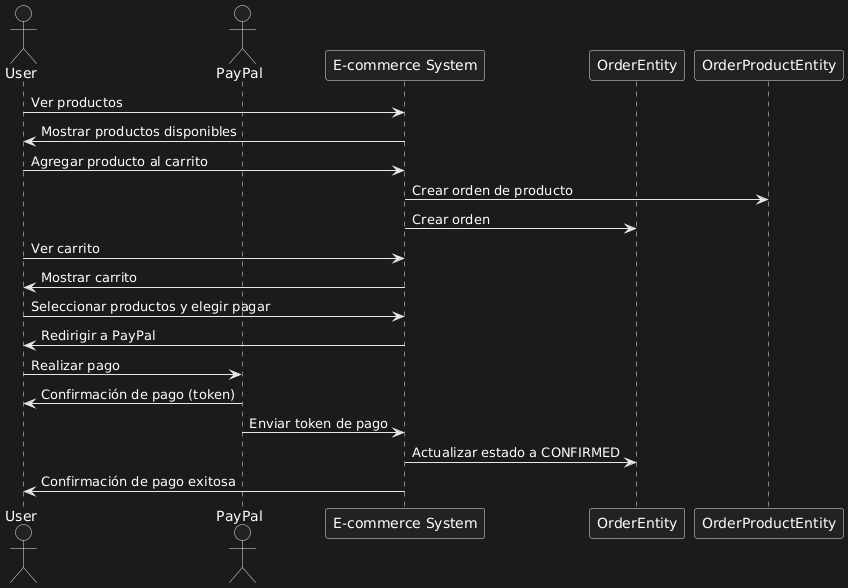

The diagram above was rendered by PlantUML. Its source (embedded in the PNG):
@startuml
actor User
actor PayPal

participant "E-commerce System" as System
participant "OrderEntity" as Order
participant "OrderProductEntity" as OrderProduct

User -> System: Ver productos
System -> User: Mostrar productos disponibles
User -> System: Agregar producto al carrito
System -> OrderProduct: Crear orden de producto
System -> Order: Crear orden
User -> System: Ver carrito
System -> User: Mostrar carrito
User -> System: Seleccionar productos y elegir pagar
System -> User: Redirigir a PayPal
User -> PayPal: Realizar pago
PayPal -> User: Confirmación de pago (token)
PayPal -> System: Enviar token de pago
System -> Order: Actualizar estado a CONFIRMED
System -> User: Confirmación de pago exitosa
@enduml